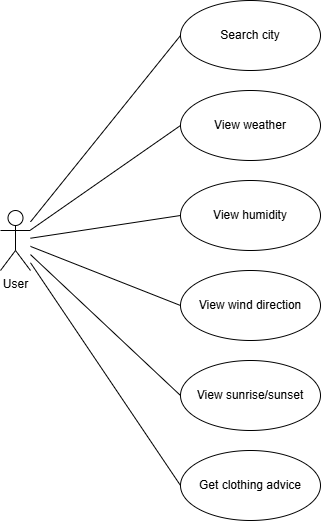

The diagram above was exported from draw.io. Its source (the exported page's mxGraphModel, read from the mxfile embedded in the PNG):
<mxGraphModel dx="1144" dy="643" grid="1" gridSize="10" guides="1" tooltips="1" connect="1" arrows="1" fold="1" page="1" pageScale="1" pageWidth="827" pageHeight="1169" math="0" shadow="0">
  <root>
    <mxCell id="0" />
    <mxCell id="1" parent="0" />
    <mxCell id="rlO56dHoN9f4gxZVqHGa-8" edge="1" parent="1" source="rlO56dHoN9f4gxZVqHGa-1" style="edgeStyle=none;curved=1;rounded=0;orthogonalLoop=1;jettySize=auto;html=1;entryX=0;entryY=0.5;entryDx=0;entryDy=0;fontSize=12;startSize=8;endSize=8;endArrow=none;endFill=0;" target="rlO56dHoN9f4gxZVqHGa-7">
      <mxGeometry relative="1" as="geometry" />
    </mxCell>
    <mxCell id="rlO56dHoN9f4gxZVqHGa-9" edge="1" parent="1" source="rlO56dHoN9f4gxZVqHGa-1" style="edgeStyle=none;curved=1;rounded=0;orthogonalLoop=1;jettySize=auto;html=1;entryX=0;entryY=0.5;entryDx=0;entryDy=0;fontSize=12;startSize=8;endSize=8;endArrow=none;endFill=0;" target="rlO56dHoN9f4gxZVqHGa-2">
      <mxGeometry relative="1" as="geometry" />
    </mxCell>
    <mxCell id="rlO56dHoN9f4gxZVqHGa-10" edge="1" parent="1" source="rlO56dHoN9f4gxZVqHGa-1" style="edgeStyle=none;curved=1;rounded=0;orthogonalLoop=1;jettySize=auto;html=1;entryX=0;entryY=0.5;entryDx=0;entryDy=0;fontSize=12;startSize=8;endSize=8;endArrow=none;endFill=0;" target="rlO56dHoN9f4gxZVqHGa-6">
      <mxGeometry relative="1" as="geometry" />
    </mxCell>
    <mxCell id="rlO56dHoN9f4gxZVqHGa-11" edge="1" parent="1" source="rlO56dHoN9f4gxZVqHGa-1" style="edgeStyle=none;curved=1;rounded=0;orthogonalLoop=1;jettySize=auto;html=1;entryX=0;entryY=0.5;entryDx=0;entryDy=0;fontSize=12;startSize=8;endSize=8;endArrow=none;endFill=0;" target="rlO56dHoN9f4gxZVqHGa-4">
      <mxGeometry relative="1" as="geometry" />
    </mxCell>
    <mxCell id="rlO56dHoN9f4gxZVqHGa-12" edge="1" parent="1" source="rlO56dHoN9f4gxZVqHGa-1" style="edgeStyle=none;curved=1;rounded=0;orthogonalLoop=1;jettySize=auto;html=1;entryX=0;entryY=0.5;entryDx=0;entryDy=0;fontSize=12;startSize=8;endSize=8;endArrow=none;endFill=0;" target="rlO56dHoN9f4gxZVqHGa-3">
      <mxGeometry relative="1" as="geometry" />
    </mxCell>
    <mxCell id="rlO56dHoN9f4gxZVqHGa-13" edge="1" parent="1" source="rlO56dHoN9f4gxZVqHGa-1" style="edgeStyle=none;curved=1;rounded=0;orthogonalLoop=1;jettySize=auto;html=1;entryX=0;entryY=0.5;entryDx=0;entryDy=0;fontSize=12;startSize=8;endSize=8;endArrow=none;endFill=0;" target="rlO56dHoN9f4gxZVqHGa-5">
      <mxGeometry relative="1" as="geometry" />
    </mxCell>
    <mxCell id="rlO56dHoN9f4gxZVqHGa-1" parent="1" style="shape=umlActor;verticalLabelPosition=bottom;verticalAlign=top;html=1;outlineConnect=0;" value="User&lt;div&gt;&lt;br&gt;&lt;/div&gt;" vertex="1">
      <mxGeometry height="60" width="30" x="250" y="390" as="geometry" />
    </mxCell>
    <mxCell id="rlO56dHoN9f4gxZVqHGa-2" parent="1" style="ellipse;whiteSpace=wrap;html=1;" value="View weather" vertex="1">
      <mxGeometry height="70" width="140" x="430" y="270" as="geometry" />
    </mxCell>
    <mxCell id="rlO56dHoN9f4gxZVqHGa-3" parent="1" style="ellipse;whiteSpace=wrap;html=1;" value="View sunrise/sunset" vertex="1">
      <mxGeometry height="70" width="140" x="430" y="540" as="geometry" />
    </mxCell>
    <mxCell id="rlO56dHoN9f4gxZVqHGa-4" parent="1" style="ellipse;whiteSpace=wrap;html=1;" value="View wind direction" vertex="1">
      <mxGeometry height="70" width="140" x="430" y="450" as="geometry" />
    </mxCell>
    <mxCell id="rlO56dHoN9f4gxZVqHGa-5" parent="1" style="ellipse;whiteSpace=wrap;html=1;" value="Get clothing advice" vertex="1">
      <mxGeometry height="70" width="140" x="430" y="630" as="geometry" />
    </mxCell>
    <mxCell id="rlO56dHoN9f4gxZVqHGa-6" parent="1" style="ellipse;whiteSpace=wrap;html=1;" value="View humidity" vertex="1">
      <mxGeometry height="70" width="140" x="430" y="360" as="geometry" />
    </mxCell>
    <mxCell id="rlO56dHoN9f4gxZVqHGa-7" parent="1" style="ellipse;whiteSpace=wrap;html=1;" value="Search city" vertex="1">
      <mxGeometry height="70" width="140" x="430" y="180" as="geometry" />
    </mxCell>
  </root>
</mxGraphModel>